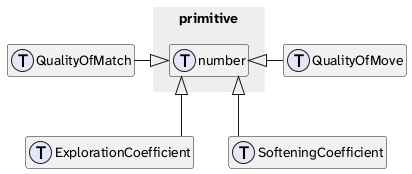

The diagram above was rendered by PlantUML. Its source (embedded in the PNG):
@startuml types_diagram_of_package_search

skinparam linetype ortho
skinparam packageStyle rectangle
skinparam PackageBorderColor transparent
skinparam PackageBackgroundColor #EEEEEE
skinparam defaultFontName "Atkinson Hyperlegible Next"

hide empty members

!function $type($name)
!return "struct " + $name + " << (T,lavender) >>"
!endfunction


package primitive {
  $type(number)
}

$type(QualityOfMatch)
number <|-left- QualityOfMatch

$type(QualityOfMove)
number <|-right- QualityOfMove

$type(ExplorationCoefficient)
number <|-down- ExplorationCoefficient

$type(SofteningCoefficient)
number <|-down- SofteningCoefficient

@enduml